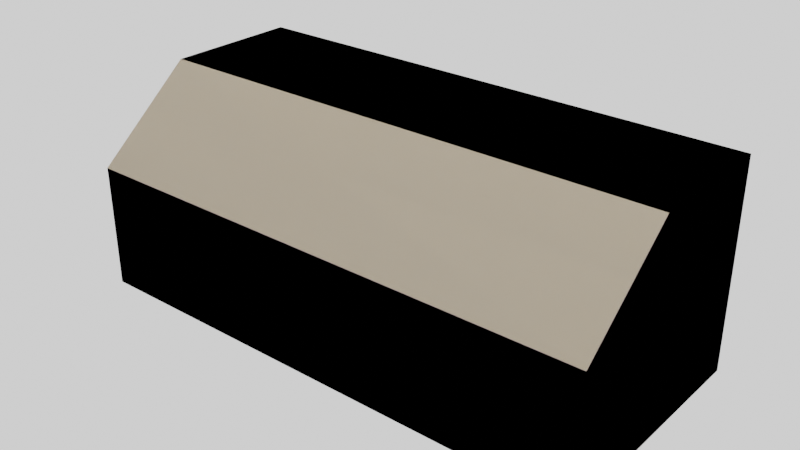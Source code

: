 # Source: concord.blend  (saved by Blender 2.80.75; exported with 4.5.12 LTS)
import bpy
from mathutils import Matrix  # noqa: F401  (used for matrix-valued properties, if any)

bpy.ops.wm.read_factory_settings(use_empty=True)
scene = bpy.context.scene
scene.name = 'Scene'

# ---- collections
col_collection = bpy.data.collections.new('Collection'); scene.collection.children.link(col_collection)

# ---- materials (node trees are filled in below, after node groups)
mat_none = bpy.data.materials.new('None')
mat_none.use_transparent_shadow = False
mat_none.roughness = 0.2546
mat_none.specular_intensity = 0.8
mat_wood_ceiling = bpy.data.materials.new('wood_ceiling')
mat_wood_ceiling.use_transparent_shadow = False
mat_wood_ceiling.diffuse_color = (0.7991, 0.6654, 0.4851, 1.0)
mat_gypsum = bpy.data.materials.new('gypsum')
mat_gypsum.use_transparent_shadow = False
mat_gypsum.diffuse_color = (0.5906, 0.4621, 0.7379, 1.0)
mat_gypsum.roughness = 0.497
mat_wood_floor = bpy.data.materials.new('wood_floor')
mat_wood_floor.use_transparent_shadow = False
mat_wood_floor.diffuse_color = (0.7991, 0.6105, 0.3864, 1.0)

# ---- material node trees
mat_none.use_nodes = True; mat_none.node_tree.nodes.clear()
_N = mat_none.node_tree.nodes; _L = mat_none.node_tree.links
n0 = _N.new('ShaderNodeOutputMaterial'); n0.name = 'Material Output'; n0.location = (300, 300)
n1 = _N.new('ShaderNodeBsdfPrincipled'); n1.name = 'Principled BSDF'; n1.location = (10, 300)
n1.distribution = 'GGX'
n1.subsurface_method = 'BURLEY'
n1.inputs[2].default_value = 0.2546
n1.inputs[3].default_value = 1.45
n1.inputs[13].default_value = 0.8
n1.inputs[27].default_value = (0.0, 0.0, 0.0, 1.0)
n1.inputs[28].default_value = 1.0
_L.new(n1.outputs[0], n0.inputs[0])
n0.is_active_output = True
mat_wood_ceiling.use_nodes = True; mat_wood_ceiling.node_tree.nodes.clear()
_N = mat_wood_ceiling.node_tree.nodes; _L = mat_wood_ceiling.node_tree.links
n0 = _N.new('ShaderNodeOutputMaterial'); n0.name = 'Material Output'; n0.location = (300, 300)
n1 = _N.new('ShaderNodeBsdfPrincipled'); n1.name = 'Principled BSDF'; n1.location = (10, 300)
n1.distribution = 'GGX'
n1.subsurface_method = 'BURLEY'
n1.inputs[0].default_value = (0.8, 0.6675, 0.4845, 1.0)
n1.inputs[2].default_value = 0.8333
n1.inputs[3].default_value = 1.45
n1.inputs[27].default_value = (0.0, 0.0, 0.0, 1.0)
n1.inputs[28].default_value = 1.0
_L.new(n1.outputs[0], n0.inputs[0])
n0.is_active_output = True
mat_gypsum.use_nodes = True; mat_gypsum.node_tree.nodes.clear()
_N = mat_gypsum.node_tree.nodes; _L = mat_gypsum.node_tree.links
n0 = _N.new('ShaderNodeOutputMaterial'); n0.name = 'Material Output'; n0.location = (300, 300)
n1 = _N.new('ShaderNodeBsdfPrincipled'); n1.name = 'Principled BSDF'; n1.location = (10, 300)
n1.distribution = 'GGX'
n1.subsurface_method = 'BURLEY'
n1.inputs[0].default_value = (0.59, 0.4628, 0.7357, 1.0)
n1.inputs[2].default_value = 0.5417
n1.inputs[3].default_value = 1.45
n1.inputs[27].default_value = (0.0, 0.0, 0.0, 1.0)
n1.inputs[28].default_value = 1.0
_L.new(n1.outputs[0], n0.inputs[0])
n0.is_active_output = True
mat_wood_floor.use_nodes = True; mat_wood_floor.node_tree.nodes.clear()
_N = mat_wood_floor.node_tree.nodes; _L = mat_wood_floor.node_tree.links
n0 = _N.new('ShaderNodeOutputMaterial'); n0.name = 'Material Output'; n0.location = (300, 300)
n1 = _N.new('ShaderNodeBsdfPrincipled'); n1.name = 'Principled BSDF'; n1.location = (10, 300)
n1.distribution = 'GGX'
n1.subsurface_method = 'BURLEY'
n1.inputs[0].default_value = (0.8, 0.608, 0.3864, 1.0)
n1.inputs[2].default_value = 0.8083
n1.inputs[3].default_value = 1.45
n1.inputs[27].default_value = (0.0, 0.0, 0.0, 1.0)
n1.inputs[28].default_value = 1.0
_L.new(n1.outputs[0], n0.inputs[0])
n0.is_active_output = True

# ---- world
world_world = bpy.data.worlds.new('World'); scene.world = world_world
world_world.use_nodes = True; world_world.node_tree.nodes.clear()
_N = world_world.node_tree.nodes; _L = world_world.node_tree.links
n0 = _N.new('ShaderNodeOutputWorld'); n0.name = 'World Output'; n0.location = (300, 300)
n1 = _N.new('ShaderNodeBackground'); n1.name = 'Background'; n1.location = (10, 300)
n1.inputs[0].default_value = (1.0, 1.0, 1.0, 1.0)
_L.new(n1.outputs[0], n0.inputs[0])
n0.is_active_output = True
world_world.color = (0.05088, 0.05088, 0.05088)
world_world.use_sun_shadow = False
world_world.sun_shadow_jitter_overblur = 0.0

# ---- meshes
me_back_body1_002 = bpy.data.meshes.new('back_Body1.002')
me_back_body1_002.from_pydata([(12.43, 5.575, 4.877), (12.43, 5.575, 0.0), (12.43, 2.348, 4.877), (12.43, 0.0, 2.934), (12.43, 0.0, 0.0)], [], [(0, 1, 2), (1, 4, 3, 2)])
me_back_body1_002.polygons.foreach_set('use_smooth', [True] * 2)
_k = set([(0, 1), (0, 2), (1, 4), (2, 3), (3, 4)])
me_back_body1_002.attributes.new('sharp_edge', 'BOOLEAN', 'EDGE').data.foreach_set('value', [ (min(e.vertices), max(e.vertices)) in _k for e in me_back_body1_002.edges])
me_back_body1_002.materials.append(mat_none)
me_back_body1_002.use_remesh_preserve_volume = False
me_back_body1_002.use_remesh_preserve_attributes = False
me_back_body1_002.use_mirror_vertex_groups = False
me_back_body1_002.update()
me_back_body1_002.normals_split_custom_set([tuple(v) for v in zip(*[iter([-1.0, 0.0, 0.0, -1.0, 0.0, 0.0, -1.0, 0.0, 0.0, -1.0, 0.0, 0.0, -1.0, 0.0, 0.0, -1.0, 0.0, 0.0, -1.0, 0.0, 0.0])] * 3)])
me_back_body1_005 = bpy.data.meshes.new('back_Body1.005')
me_back_body1_005.from_pydata([(0.0, 2.348, 4.877), (0.0, 5.575, 0.0), (0.0, 5.575, 4.877), (0.0, 0.0, 0.0), (0.0, 0.0, 2.934)], [], [(0, 1, 2), (4, 3, 1, 0)])
me_back_body1_005.polygons.foreach_set('use_smooth', [True] * 2)
_k = set([(0, 2), (0, 4), (1, 2), (1, 3), (3, 4)])
me_back_body1_005.attributes.new('sharp_edge', 'BOOLEAN', 'EDGE').data.foreach_set('value', [ (min(e.vertices), max(e.vertices)) in _k for e in me_back_body1_005.edges])
me_back_body1_005.materials.append(mat_none)
me_back_body1_005.use_remesh_preserve_volume = False
me_back_body1_005.use_remesh_preserve_attributes = False
me_back_body1_005.use_mirror_vertex_groups = False
me_back_body1_005.update()
me_back_body1_005.normals_split_custom_set([tuple(v) for v in zip(*[iter([1.0, 0.0, 0.0, 1.0, 0.0, 0.0, 1.0, 0.0, 0.0, 1.0, 0.0, 0.0, 1.0, 0.0, 0.0, 1.0, 0.0, 0.0, 1.0, 0.0, 0.0])] * 3)])
me_back_body1_006 = bpy.data.meshes.new('back_Body1.006')
me_back_body1_006.from_pydata([(0.0, 5.575, 0.0), (0.0, 5.575, 4.877), (12.43, 5.575, 4.877), (12.43, 5.575, 0.0)], [], [(1, 0, 3, 2)])
me_back_body1_006.polygons.foreach_set('use_smooth', [True] * 1)
_k = set([(0, 1), (0, 3), (1, 2), (2, 3)])
me_back_body1_006.attributes.new('sharp_edge', 'BOOLEAN', 'EDGE').data.foreach_set('value', [ (min(e.vertices), max(e.vertices)) in _k for e in me_back_body1_006.edges])
me_back_body1_006.materials.append(mat_none)
me_back_body1_006.use_remesh_preserve_volume = False
me_back_body1_006.use_remesh_preserve_attributes = False
me_back_body1_006.use_mirror_vertex_groups = False
me_back_body1_006.update()
me_back_body1_006.normals_split_custom_set([tuple(v) for v in zip(*[iter([0.0, -1.0, 0.0, 0.0, -1.0, 0.0, 0.0, -1.0, 0.0, 0.0, -1.0, 0.0])] * 3)])
me_back_body1_007 = bpy.data.meshes.new('back_Body1.007')
me_back_body1_007.from_pydata([(0.0, 5.575, 0.0), (12.43, 5.575, 0.0), (12.43, 0.0, 0.0), (0.0, 0.0, 0.0)], [], [(3, 2, 1, 0)])
me_back_body1_007.polygons.foreach_set('use_smooth', [True] * 1)
_k = set([(0, 1), (0, 3), (1, 2), (2, 3)])
me_back_body1_007.attributes.new('sharp_edge', 'BOOLEAN', 'EDGE').data.foreach_set('value', [ (min(e.vertices), max(e.vertices)) in _k for e in me_back_body1_007.edges])
me_back_body1_007.materials.append(mat_none)
me_back_body1_007.use_remesh_preserve_volume = False
me_back_body1_007.use_remesh_preserve_attributes = False
me_back_body1_007.use_mirror_vertex_groups = False
me_back_body1_007.update()
me_back_body1_007.normals_split_custom_set([tuple(v) for v in zip(*[iter([0.0, 0.0, 1.0, 0.0, 0.0, 1.0, 0.0, 0.0, 1.0, 0.0, 0.0, 1.0])] * 3)])
me_back_body1_009 = bpy.data.meshes.new('back_Body1.009')
me_back_body1_009.from_pydata([(12.43, 5.575, 0.0), (12.43, 0.0, 2.934), (12.43, 0.0, 0.0), (0.0, 0.0, 2.934), (0.0, 5.575, 4.877), (12.43, 2.348, 4.877), (0.0, 2.348, 4.877), (0.0, 5.575, 0.0), (12.43, 5.575, 4.877), (0.0, 0.0, 0.0)], [], [(2, 0, 8, 5, 1), (3, 6, 4, 7, 9), (8, 4, 6, 5), (1, 3, 9, 2), (4, 8, 0, 7), (9, 7, 0, 2), (6, 3, 1, 5)])
me_back_body1_009.polygons.foreach_set('use_smooth', [True] * 7)
me_back_body1_009.polygons.foreach_set('material_index', [1, 1, 0, 1, 1, 2, 0])
_k = set([(0, 2), (0, 7), (0, 8), (1, 2), (1, 3), (1, 5), (2, 9), (3, 6), (3, 9), (4, 6), (4, 7), (4, 8), (5, 6), (5, 8), (7, 9)])
me_back_body1_009.attributes.new('sharp_edge', 'BOOLEAN', 'EDGE').data.foreach_set('value', [ (min(e.vertices), max(e.vertices)) in _k for e in me_back_body1_009.edges])
me_back_body1_009.materials.append(mat_wood_ceiling)
me_back_body1_009.materials.append(mat_gypsum)
me_back_body1_009.materials.append(mat_wood_floor)
me_back_body1_009.use_remesh_preserve_volume = False
me_back_body1_009.use_remesh_preserve_attributes = False
me_back_body1_009.use_mirror_vertex_groups = False
me_back_body1_009.update()
me_back_body1_009.normals_split_custom_set([tuple(v) for v in zip(*[iter([1.0, 0.0, 0.0, 1.0, 0.0, 0.0, 1.0, 0.0, 0.0, 1.0, 0.0, 0.0, 1.0, 0.0, 0.0, -1.0, 0.0, 0.0, -1.0, 0.0, 0.0, -1.0, 0.0, 0.0, -1.0, 0.0, 0.0, -1.0, 0.0, 0.0, 0.0, 0.0, 1.0, 0.0, 0.0, 1.0, 0.0, 0.0, 1.0, 0.0, 0.0, 1.0, 0.0, -1.0, 0.0, 0.0, -1.0, 0.0, 0.0, -1.0, 0.0, 0.0, -1.0, 0.0, 0.0, 1.0, 0.0, 0.0, 1.0, 0.0, 0.0, 1.0, 0.0, 0.0, 1.0, 0.0, 0.0, 0.0, -1.0, 0.0, 0.0, -1.0, 0.0, 0.0, -1.0, 0.0, 0.0, -1.0, 0.0, -0.6375, 0.7705, 0.0, -0.6375, 0.7705, 0.0, -0.6375, 0.7705, 0.0, -0.6375, 0.7705])] * 3)])
me_back_body1_003 = bpy.data.meshes.new('back_Body1.003')
me_back_body1_003.from_pydata([(12.43, 0.0, 2.934), (0.0, 0.0, 2.934), (0.0, 2.348, 4.877), (12.43, 2.348, 4.877)], [], [(0, 1, 2, 3)])
me_back_body1_003.polygons.foreach_set('use_smooth', [True] * 1)
_k = set([(0, 1), (2, 3)])
me_back_body1_003.attributes.new('sharp_edge', 'BOOLEAN', 'EDGE').data.foreach_set('value', [ (min(e.vertices), max(e.vertices)) in _k for e in me_back_body1_003.edges])
me_back_body1_003.materials.append(mat_none)
me_back_body1_003.use_remesh_preserve_volume = False
me_back_body1_003.use_remesh_preserve_attributes = False
me_back_body1_003.use_mirror_vertex_groups = False
me_back_body1_003.update()
me_back_body1_003.normals_split_custom_set([tuple(v) for v in zip(*[iter([0.0, 0.6375, -0.7705, 0.0, 0.6375, -0.7705, 0.0, 0.6375, -0.7705, 0.0, 0.6375, -0.7705])] * 3)])
me_back_body1_008 = bpy.data.meshes.new('back_Body1.008')
me_back_body1_008.from_pydata([(0.0, 2.348, 4.877), (0.0, 5.575, 4.877), (12.43, 5.575, 4.877), (12.43, 2.348, 4.877)], [], [(2, 3, 0, 1)])
me_back_body1_008.polygons.foreach_set('use_smooth', [True] * 1)
_k = set([(0, 1), (0, 3), (1, 2), (2, 3)])
me_back_body1_008.attributes.new('sharp_edge', 'BOOLEAN', 'EDGE').data.foreach_set('value', [ (min(e.vertices), max(e.vertices)) in _k for e in me_back_body1_008.edges])
me_back_body1_008.materials.append(mat_none)
me_back_body1_008.use_remesh_preserve_volume = False
me_back_body1_008.use_remesh_preserve_attributes = False
me_back_body1_008.use_mirror_vertex_groups = False
me_back_body1_008.update()
me_back_body1_008.normals_split_custom_set([tuple(v) for v in zip(*[iter([0.0, 0.0, -1.0, 0.0, 0.0, -1.0, 0.0, 0.0, -1.0, 0.0, 0.0, -1.0])] * 3)])
me_back_body1_010 = bpy.data.meshes.new('back_Body1.010')
me_back_body1_010.from_pydata([(12.43, 0.0, 2.934), (12.43, 0.0, 0.0), (0.0, 0.0, 0.0), (0.0, 0.0, 2.934)], [], [(0, 1, 2, 3)])
me_back_body1_010.polygons.foreach_set('use_smooth', [True] * 1)
_k = set([(0, 1), (0, 3), (1, 2), (2, 3)])
me_back_body1_010.attributes.new('sharp_edge', 'BOOLEAN', 'EDGE').data.foreach_set('value', [ (min(e.vertices), max(e.vertices)) in _k for e in me_back_body1_010.edges])
me_back_body1_010.materials.append(mat_none)
me_back_body1_010.use_remesh_preserve_volume = False
me_back_body1_010.use_remesh_preserve_attributes = False
me_back_body1_010.use_mirror_vertex_groups = False
me_back_body1_010.update()
me_back_body1_010.normals_split_custom_set([tuple(v) for v in zip(*[iter([0.0, 1.0, 0.0, 0.0, 1.0, 0.0, 0.0, 1.0, 0.0, 0.0, 1.0, 0.0])] * 3)])

# ---- objects
ob_right = bpy.data.objects.new('right', me_back_body1_002)
ob_left = bpy.data.objects.new('left', me_back_body1_005)
ob_front = bpy.data.objects.new('front', me_back_body1_006)
ob_floor = bpy.data.objects.new('floor', me_back_body1_007)
ob_concord = bpy.data.objects.new('concord', me_back_body1_009)
ob_angled_ceil = bpy.data.objects.new('angled_ceil', me_back_body1_003)
ob_ceil = bpy.data.objects.new('ceil', me_back_body1_008)
ob_back = bpy.data.objects.new('back', me_back_body1_010)

# ---- transforms, parenting, visibility, modifiers, constraints
ob_right.location = (0.0, 0.0, 0.0)
ob_right.lineart.crease_threshold = 0.0
ob_left.location = (0.0, 0.0, 0.0)
ob_left.lineart.crease_threshold = 0.0
ob_front.location = (0.0, 0.0, 0.0)
ob_front.lineart.crease_threshold = 0.0
ob_floor.location = (0.0, 0.0, 0.0)
ob_floor.lineart.crease_threshold = 0.0
ob_concord.location = (0.0, 0.0, 0.0)
ob_concord.display_type = 'SOLID'
ob_concord.lineart.crease_threshold = 0.0
ob_angled_ceil.location = (0.0, 0.0, 0.0)
ob_angled_ceil.lineart.crease_threshold = 0.0
ob_ceil.location = (0.0, 0.0, 0.0)
ob_ceil.lineart.crease_threshold = 0.0
ob_back.location = (0.0, 0.0, 0.0)
ob_back.lineart.crease_threshold = 0.0

# ---- collection membership
col_collection.objects.link(ob_right)
col_collection.objects.link(ob_left)
col_collection.objects.link(ob_front)
col_collection.objects.link(ob_floor)
col_collection.objects.link(ob_concord)
col_collection.objects.link(ob_angled_ceil)
col_collection.objects.link(ob_ceil)
col_collection.objects.link(ob_back)

# ---- scene / render settings (as saved in the file)
scene.frame_start = 1; scene.frame_end = 250; scene.frame_set(1)
scene.render.engine = 'BLENDER_EEVEE_NEXT'
scene.cycles.use_denoising = False
scene.cycles.samples = 128
scene.cycles.sampling_pattern = 'TABULATED_SOBOL'
scene.cycles.use_adaptive_sampling = False
scene.cycles.use_light_tree = False
scene.view_settings.view_transform = 'Filmic'
bpy.context.view_layer.update()

# ---- added for rendering (the .blend has no active camera): camera
cam_auto = bpy.data.cameras.new('AutoCamera')
cam_auto.lens = 50.0
cam_auto.sensor_width = 36.0
cam_auto.clip_end = 1000.0
ob_auto_camera = bpy.data.objects.new('AutoCamera', cam_auto)
scene.collection.objects.link(ob_auto_camera)
ob_auto_camera.location = (19.6029, -13.2777, 13.1487)
ob_auto_camera.rotation_euler = (1.09748, -7.21219e-08, 0.694738)
scene.camera = ob_auto_camera
bpy.context.view_layer.update()
